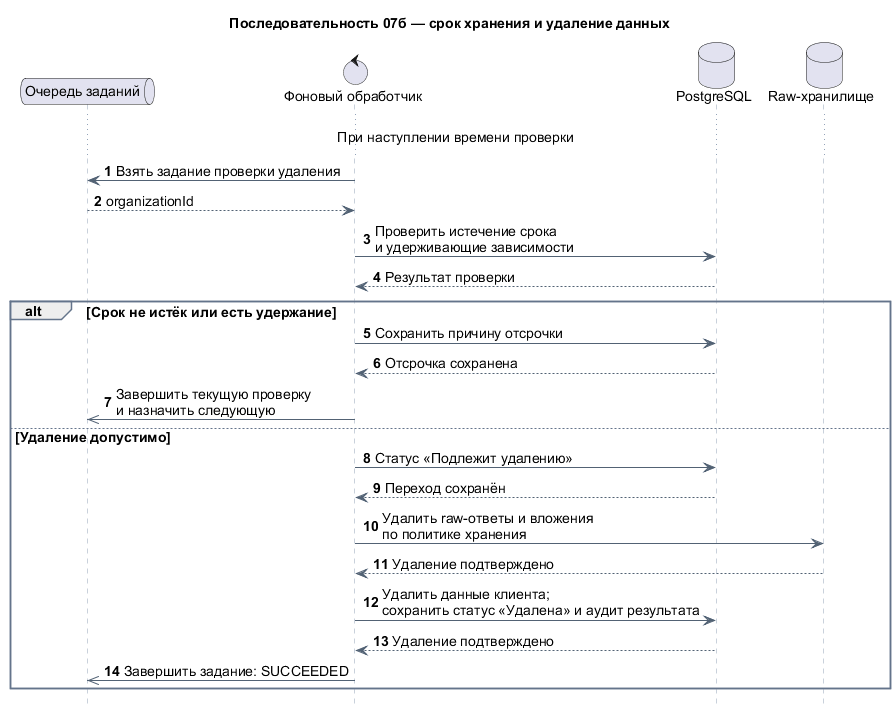

The diagram above was rendered by PlantUML. Its source (embedded in the PNG):
@startuml
title Последовательность 07б — срок хранения и удаление данных
autonumber
hide footbox

skinparam defaultFontName Arial
skinparam defaultFontSize 14
skinparam sequence {
  ArrowColor #526274
  LifeLineBorderColor #94A3B8
  ParticipantBackgroundColor #EAF2FC
  ParticipantBorderColor #5289C2
  GroupBorderColor #64748B
  GroupHeaderBackgroundColor #EAF2FC
}

queue "Очередь заданий" as Queue
control "Фоновый обработчик" as Worker
database "PostgreSQL" as DB
database "Raw-хранилище" as Raw

... При наступлении времени проверки ...

Worker -> Queue : Взять задание проверки удаления
Queue --> Worker : organizationId
Worker -> DB : Проверить истечение срока\nи удерживающие зависимости
DB --> Worker : Результат проверки
alt Срок не истёк или есть удержание
  Worker -> DB : Сохранить причину отсрочки
  DB --> Worker : Отсрочка сохранена
  Worker ->> Queue : Завершить текущую проверку\nи назначить следующую
else Удаление допустимо
  Worker -> DB : Статус «Подлежит удалению»
  DB --> Worker : Переход сохранён
  Worker -> Raw : Удалить raw-ответы и вложения\nпо политике хранения
  Raw --> Worker : Удаление подтверждено
  Worker -> DB : Удалить данные клиента;\nсохранить статус «Удалена» и аудит результата
  DB --> Worker : Удаление подтверждено
  Worker ->> Queue : Завершить задание: SUCCEEDED
end
@enduml